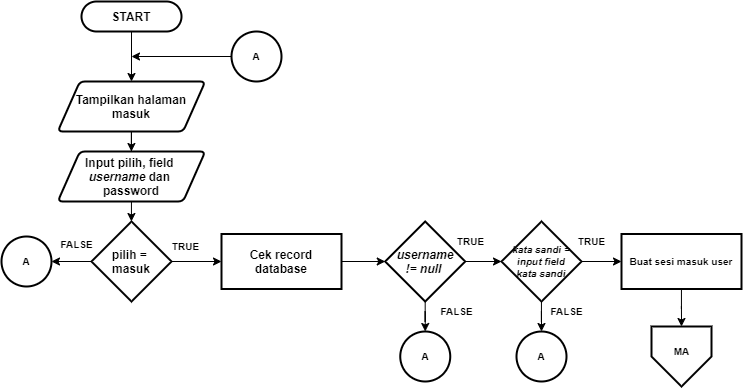

The diagram above was exported from draw.io. Its source (the exported page's mxGraphModel, read from the mxfile embedded in the PNG):
<mxGraphModel dx="1199" dy="1822" grid="1" gridSize="10" guides="1" tooltips="1" connect="1" arrows="1" fold="1" page="1" pageScale="1" pageWidth="827" pageHeight="1169" math="0" shadow="0">
  <root>
    <mxCell id="0" />
    <mxCell id="1" parent="0" />
    <mxCell id="yv57A4aCft9RbrZBexvl-2" style="edgeStyle=orthogonalEdgeStyle;rounded=0;orthogonalLoop=1;jettySize=auto;html=1;entryX=0.5;entryY=0;entryDx=0;entryDy=0;" parent="1" source="rsrmureQloupQ6FpY0Y4-1" target="yv57A4aCft9RbrZBexvl-1" edge="1">
      <mxGeometry relative="1" as="geometry" />
    </mxCell>
    <mxCell id="rsrmureQloupQ6FpY0Y4-1" value="&lt;span&gt;START&lt;/span&gt;" style="rounded=1;whiteSpace=wrap;html=1;absoluteArcSize=1;arcSize=64;strokeWidth=2;fontStyle=1" parent="1" vertex="1">
      <mxGeometry x="90" y="-1120" width="100" height="30" as="geometry" />
    </mxCell>
    <mxCell id="rsrmureQloupQ6FpY0Y4-6" style="edgeStyle=orthogonalEdgeStyle;rounded=0;orthogonalLoop=1;jettySize=auto;html=1;entryX=0.5;entryY=0;entryDx=0;entryDy=0;entryPerimeter=0;fontSize=12;" parent="1" edge="1">
      <mxGeometry relative="1" as="geometry">
        <mxPoint x="500" y="430" as="sourcePoint" />
        <Array as="points">
          <mxPoint x="500" y="470" />
          <mxPoint x="600" y="470" />
          <mxPoint x="600" y="130" />
          <mxPoint x="700" y="130" />
        </Array>
      </mxGeometry>
    </mxCell>
    <mxCell id="rsrmureQloupQ6FpY0Y4-7" style="edgeStyle=orthogonalEdgeStyle;rounded=0;orthogonalLoop=1;jettySize=auto;html=1;entryX=0.5;entryY=0;entryDx=0;entryDy=0;entryPerimeter=0;fontSize=12;" parent="1" edge="1">
      <mxGeometry relative="1" as="geometry">
        <mxPoint x="480" y="400" as="sourcePoint" />
        <Array as="points">
          <mxPoint x="480" y="440" />
          <mxPoint x="580" y="440" />
          <mxPoint x="580" y="100" />
          <mxPoint x="680" y="100" />
        </Array>
      </mxGeometry>
    </mxCell>
    <mxCell id="NdwZXRMTqd_Qo4pJmeZn-2" style="edgeStyle=orthogonalEdgeStyle;rounded=0;orthogonalLoop=1;jettySize=auto;html=1;" edge="1" parent="1" source="yv57A4aCft9RbrZBexvl-1" target="NdwZXRMTqd_Qo4pJmeZn-1">
      <mxGeometry relative="1" as="geometry" />
    </mxCell>
    <mxCell id="yv57A4aCft9RbrZBexvl-1" value="Tampilkan halaman&lt;br&gt;masuk" style="shape=parallelogram;html=1;strokeWidth=2;perimeter=parallelogramPerimeter;whiteSpace=wrap;rounded=1;arcSize=10;size=0.15000000000000172;fontStyle=1" parent="1" vertex="1">
      <mxGeometry x="66.25" y="-1040" width="147.5" height="50" as="geometry" />
    </mxCell>
    <mxCell id="NdwZXRMTqd_Qo4pJmeZn-5" style="edgeStyle=orthogonalEdgeStyle;rounded=0;orthogonalLoop=1;jettySize=auto;html=1;entryX=0.5;entryY=0;entryDx=0;entryDy=0;" edge="1" parent="1" source="NdwZXRMTqd_Qo4pJmeZn-1" target="NdwZXRMTqd_Qo4pJmeZn-4">
      <mxGeometry relative="1" as="geometry" />
    </mxCell>
    <mxCell id="NdwZXRMTqd_Qo4pJmeZn-1" value="Input pilih, field &lt;br&gt;&lt;i&gt;username &lt;/i&gt;dan &lt;br&gt;password" style="shape=parallelogram;html=1;strokeWidth=2;perimeter=parallelogramPerimeter;whiteSpace=wrap;rounded=1;arcSize=10;size=0.15000000000000172;fontStyle=1" vertex="1" parent="1">
      <mxGeometry x="66.25" y="-970" width="147.5" height="50" as="geometry" />
    </mxCell>
    <mxCell id="NdwZXRMTqd_Qo4pJmeZn-7" style="edgeStyle=orthogonalEdgeStyle;rounded=0;orthogonalLoop=1;jettySize=auto;html=1;entryX=0;entryY=0.5;entryDx=0;entryDy=0;" edge="1" parent="1" source="NdwZXRMTqd_Qo4pJmeZn-4" target="NdwZXRMTqd_Qo4pJmeZn-6">
      <mxGeometry relative="1" as="geometry" />
    </mxCell>
    <mxCell id="NdwZXRMTqd_Qo4pJmeZn-23" style="edgeStyle=orthogonalEdgeStyle;rounded=0;orthogonalLoop=1;jettySize=auto;html=1;entryX=1;entryY=0.5;entryDx=0;entryDy=0;fontSize=10;" edge="1" parent="1" source="NdwZXRMTqd_Qo4pJmeZn-4" target="NdwZXRMTqd_Qo4pJmeZn-22">
      <mxGeometry relative="1" as="geometry" />
    </mxCell>
    <mxCell id="NdwZXRMTqd_Qo4pJmeZn-4" value="&lt;b&gt;pilih = &lt;br&gt;masuk&lt;/b&gt;" style="rhombus;whiteSpace=wrap;html=1;strokeWidth=2;" vertex="1" parent="1">
      <mxGeometry x="100" y="-900" width="80" height="80" as="geometry" />
    </mxCell>
    <mxCell id="NdwZXRMTqd_Qo4pJmeZn-13" style="edgeStyle=orthogonalEdgeStyle;rounded=0;orthogonalLoop=1;jettySize=auto;html=1;entryX=0;entryY=0.5;entryDx=0;entryDy=0;" edge="1" parent="1" source="NdwZXRMTqd_Qo4pJmeZn-6" target="NdwZXRMTqd_Qo4pJmeZn-11">
      <mxGeometry relative="1" as="geometry" />
    </mxCell>
    <mxCell id="NdwZXRMTqd_Qo4pJmeZn-6" value="Cek record database" style="rounded=0;whiteSpace=wrap;html=1;strokeWidth=2;fontStyle=1" vertex="1" parent="1">
      <mxGeometry x="230" y="-887.5" width="120" height="55" as="geometry" />
    </mxCell>
    <mxCell id="NdwZXRMTqd_Qo4pJmeZn-16" style="edgeStyle=orthogonalEdgeStyle;rounded=0;orthogonalLoop=1;jettySize=auto;html=1;" edge="1" parent="1" source="NdwZXRMTqd_Qo4pJmeZn-11" target="NdwZXRMTqd_Qo4pJmeZn-15">
      <mxGeometry relative="1" as="geometry" />
    </mxCell>
    <mxCell id="NdwZXRMTqd_Qo4pJmeZn-26" style="edgeStyle=orthogonalEdgeStyle;rounded=0;orthogonalLoop=1;jettySize=auto;html=1;entryX=0.5;entryY=0;entryDx=0;entryDy=0;fontSize=10;" edge="1" parent="1" source="NdwZXRMTqd_Qo4pJmeZn-11" target="NdwZXRMTqd_Qo4pJmeZn-24">
      <mxGeometry relative="1" as="geometry" />
    </mxCell>
    <mxCell id="NdwZXRMTqd_Qo4pJmeZn-11" value="&lt;b&gt;&lt;i&gt;username&lt;br&gt;!= null&amp;nbsp;&lt;/i&gt;&lt;/b&gt;" style="rhombus;whiteSpace=wrap;html=1;strokeWidth=2;" vertex="1" parent="1">
      <mxGeometry x="393.75" y="-900" width="80" height="80" as="geometry" />
    </mxCell>
    <mxCell id="NdwZXRMTqd_Qo4pJmeZn-12" style="edgeStyle=orthogonalEdgeStyle;rounded=0;orthogonalLoop=1;jettySize=auto;html=1;exitX=0.5;exitY=1;exitDx=0;exitDy=0;" edge="1" parent="1" source="NdwZXRMTqd_Qo4pJmeZn-6" target="NdwZXRMTqd_Qo4pJmeZn-6">
      <mxGeometry relative="1" as="geometry" />
    </mxCell>
    <mxCell id="NdwZXRMTqd_Qo4pJmeZn-28" style="edgeStyle=orthogonalEdgeStyle;rounded=0;orthogonalLoop=1;jettySize=auto;html=1;entryX=0.5;entryY=0;entryDx=0;entryDy=0;fontSize=10;" edge="1" parent="1" source="NdwZXRMTqd_Qo4pJmeZn-15" target="NdwZXRMTqd_Qo4pJmeZn-27">
      <mxGeometry relative="1" as="geometry" />
    </mxCell>
    <mxCell id="NdwZXRMTqd_Qo4pJmeZn-30" style="edgeStyle=orthogonalEdgeStyle;rounded=0;orthogonalLoop=1;jettySize=auto;html=1;entryX=0;entryY=0.5;entryDx=0;entryDy=0;fontSize=10;" edge="1" parent="1" source="NdwZXRMTqd_Qo4pJmeZn-15" target="NdwZXRMTqd_Qo4pJmeZn-29">
      <mxGeometry relative="1" as="geometry" />
    </mxCell>
    <mxCell id="NdwZXRMTqd_Qo4pJmeZn-15" value="&lt;b style=&quot;font-size: 10px;&quot;&gt;&lt;i style=&quot;font-size: 10px;&quot;&gt;kata sandi =&lt;br style=&quot;font-size: 10px;&quot;&gt;input field&lt;br style=&quot;font-size: 10px;&quot;&gt;kata sandi&lt;br style=&quot;font-size: 10px;&quot;&gt;&lt;/i&gt;&lt;/b&gt;" style="rhombus;whiteSpace=wrap;html=1;strokeWidth=2;fontSize=10;" vertex="1" parent="1">
      <mxGeometry x="510" y="-900" width="80" height="80" as="geometry" />
    </mxCell>
    <mxCell id="NdwZXRMTqd_Qo4pJmeZn-19" style="edgeStyle=orthogonalEdgeStyle;rounded=0;orthogonalLoop=1;jettySize=auto;html=1;fontSize=10;" edge="1" parent="1" source="NdwZXRMTqd_Qo4pJmeZn-18">
      <mxGeometry relative="1" as="geometry">
        <mxPoint x="140" y="-1065" as="targetPoint" />
      </mxGeometry>
    </mxCell>
    <mxCell id="NdwZXRMTqd_Qo4pJmeZn-18" value="A" style="ellipse;whiteSpace=wrap;html=1;aspect=fixed;strokeWidth=2;fontSize=10;fontStyle=1" vertex="1" parent="1">
      <mxGeometry x="240" y="-1090" width="50" height="50" as="geometry" />
    </mxCell>
    <mxCell id="NdwZXRMTqd_Qo4pJmeZn-22" value="A" style="ellipse;whiteSpace=wrap;html=1;aspect=fixed;strokeWidth=2;fontSize=10;fontStyle=1" vertex="1" parent="1">
      <mxGeometry x="10" y="-885" width="50" height="50" as="geometry" />
    </mxCell>
    <mxCell id="NdwZXRMTqd_Qo4pJmeZn-24" value="A" style="ellipse;whiteSpace=wrap;html=1;aspect=fixed;strokeWidth=2;fontSize=10;fontStyle=1" vertex="1" parent="1">
      <mxGeometry x="408.75" y="-790" width="50" height="50" as="geometry" />
    </mxCell>
    <mxCell id="NdwZXRMTqd_Qo4pJmeZn-27" value="A" style="ellipse;whiteSpace=wrap;html=1;aspect=fixed;strokeWidth=2;fontSize=10;fontStyle=1" vertex="1" parent="1">
      <mxGeometry x="525" y="-790" width="50" height="50" as="geometry" />
    </mxCell>
    <mxCell id="NdwZXRMTqd_Qo4pJmeZn-32" style="edgeStyle=orthogonalEdgeStyle;rounded=0;orthogonalLoop=1;jettySize=auto;html=1;entryX=0.5;entryY=0;entryDx=0;entryDy=0;fontSize=10;" edge="1" parent="1" source="NdwZXRMTqd_Qo4pJmeZn-29" target="NdwZXRMTqd_Qo4pJmeZn-31">
      <mxGeometry relative="1" as="geometry" />
    </mxCell>
    <mxCell id="NdwZXRMTqd_Qo4pJmeZn-29" value="Buat sesi masuk user" style="rounded=0;whiteSpace=wrap;html=1;strokeWidth=2;fontSize=10;fontStyle=1" vertex="1" parent="1">
      <mxGeometry x="630" y="-887.5" width="120" height="55" as="geometry" />
    </mxCell>
    <mxCell id="NdwZXRMTqd_Qo4pJmeZn-31" value="" style="verticalLabelPosition=bottom;verticalAlign=top;html=1;shape=offPageConnector;rounded=0;size=0.5;strokeWidth=2;fontSize=10;" vertex="1" parent="1">
      <mxGeometry x="660" y="-795" width="60" height="60" as="geometry" />
    </mxCell>
    <mxCell id="NdwZXRMTqd_Qo4pJmeZn-33" value="&lt;b&gt;MA&lt;/b&gt;" style="text;html=1;align=center;verticalAlign=middle;resizable=0;points=[];autosize=1;fontSize=10;" vertex="1" parent="1">
      <mxGeometry x="675" y="-780" width="30" height="20" as="geometry" />
    </mxCell>
    <mxCell id="NdwZXRMTqd_Qo4pJmeZn-34" value="TRUE" style="text;html=1;align=center;verticalAlign=middle;resizable=0;points=[];autosize=1;fontSize=10;fontStyle=1" vertex="1" parent="1">
      <mxGeometry x="173.75" y="-885" width="40" height="20" as="geometry" />
    </mxCell>
    <mxCell id="NdwZXRMTqd_Qo4pJmeZn-35" value="TRUE" style="text;html=1;align=center;verticalAlign=middle;resizable=0;points=[];autosize=1;fontSize=10;fontStyle=1" vertex="1" parent="1">
      <mxGeometry x="458.75" y="-890" width="40" height="20" as="geometry" />
    </mxCell>
    <mxCell id="NdwZXRMTqd_Qo4pJmeZn-36" value="TRUE" style="text;html=1;align=center;verticalAlign=middle;resizable=0;points=[];autosize=1;fontSize=10;fontStyle=1" vertex="1" parent="1">
      <mxGeometry x="580" y="-890" width="40" height="20" as="geometry" />
    </mxCell>
    <mxCell id="NdwZXRMTqd_Qo4pJmeZn-37" value="&lt;b&gt;FALSE&lt;/b&gt;" style="text;html=1;align=center;verticalAlign=middle;resizable=0;points=[];autosize=1;fontSize=10;" vertex="1" parent="1">
      <mxGeometry x="440" y="-820" width="50" height="20" as="geometry" />
    </mxCell>
    <mxCell id="NdwZXRMTqd_Qo4pJmeZn-39" value="&lt;b&gt;FALSE&lt;/b&gt;" style="text;html=1;align=center;verticalAlign=middle;resizable=0;points=[];autosize=1;fontSize=10;" vertex="1" parent="1">
      <mxGeometry x="550" y="-820" width="50" height="20" as="geometry" />
    </mxCell>
    <mxCell id="NdwZXRMTqd_Qo4pJmeZn-40" value="&lt;b&gt;FALSE&lt;/b&gt;" style="text;html=1;align=center;verticalAlign=middle;resizable=0;points=[];autosize=1;fontSize=10;" vertex="1" parent="1">
      <mxGeometry x="60" y="-887.5" width="50" height="20" as="geometry" />
    </mxCell>
  </root>
</mxGraphModel>